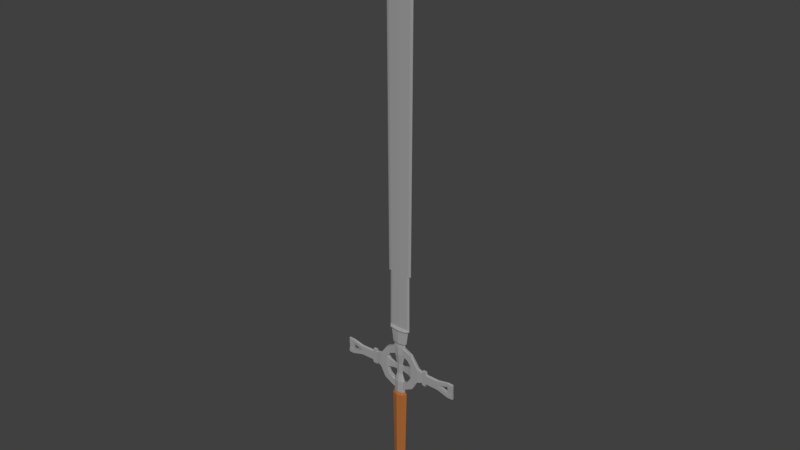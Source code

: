 # Source: Low_Poly_Sword_1.blend  (saved by Blender 2.80.75; exported with 4.5.12 LTS)
import bpy
from mathutils import Matrix  # noqa: F401  (used for matrix-valued properties, if any)

bpy.ops.wm.read_factory_settings(use_empty=True)
scene = bpy.context.scene
scene.name = 'Scene'

# ---- collections
col_collection_1 = bpy.data.collections.new('Collection 1'); scene.collection.children.link(col_collection_1)

# ---- materials (node trees are filled in below, after node groups)
mat_iron_1 = bpy.data.materials.new('Iron 1')
mat_iron_1.alpha_threshold = 0.0
mat_iron_1.use_transparent_shadow = False
mat_iron_1.diffuse_color = (0.3424, 0.3424, 0.3424, 1.0)
mat_iron_1.roughness = 0.5
mat_iron_2 = bpy.data.materials.new('Iron 2')
mat_iron_2.alpha_threshold = 0.0
mat_iron_2.use_transparent_shadow = False
mat_iron_2.diffuse_color = (0.07658, 0.07658, 0.07658, 1.0)
mat_iron_2.roughness = 0.5
mat_wood = bpy.data.materials.new('Wood')
mat_wood.alpha_threshold = 0.0
mat_wood.use_transparent_shadow = False
mat_wood.diffuse_color = (0.3931, 0.1346, 0.03673, 1.0)
mat_wood.roughness = 0.5

# ---- material node trees

# ---- world
world_world = bpy.data.worlds.new('World'); scene.world = world_world
world_world.color = (0.05088, 0.05088, 0.05088)
world_world.use_sun_shadow = False
world_world.sun_shadow_jitter_overblur = 0.0
world_world.cycles.sampling_method = 'MANUAL'
world_world.light_settings.distance = 18.0

# ---- meshes
me_cylinder_004 = bpy.data.meshes.new('Cylinder.004')
me_cylinder_004.from_pydata([(0.3675, 0.3258, -4.748), (0.5231, 0.3559, 3.435), (0.6243, -0.004031, -4.748), (0.816, -0.02016, 3.435), (0.3675, -0.3338, -4.748), (0.5231, -0.3963, 3.435), (0.417, 0.2185, 3.654), (0.6028, -0.02016, 3.654), (0.417, -0.2588, 3.654), (0.417, 0.2185, 3.996), (0.6028, -0.02016, 3.996), (0.417, -0.2588, 3.996), (0.6995, 0.6529, -5.119), (1.304, -0.004031, -5.119), (0.6995, -0.861, -4.994), (0.8258, 0.8047, -5.765), (1.634, -0.004031, -5.754), (0.8258, -1.196, -5.723), (0.8258, 0.8047, -6.427), (1.634, -0.004031, -6.417), (0.8258, -1.196, -6.385), (0.747, 0.7478, -7.313), (1.426, -0.004031, -7.313), (0.747, -0.928, -7.302), (0.3081, 0.5413, -8.053), (0.7328, -0.004031, -8.053), (0.5568, -0.5493, -8.053), (0.417, 0.2185, 4.838), (0.6028, -0.02016, 4.838), (0.417, -0.2588, 4.838), (0.2687, 0.06946, 5.608), (0.3385, -0.02016, 5.608), (0.2687, -0.1098, 5.608), (0.2687, 0.06946, 6.674), (0.3385, -0.02016, 6.674), (0.2687, -0.1098, 6.674), (0.4229, 0.1708, 7.749), (0.5707, -0.02016, 7.732), (0.4229, -0.2111, 7.749), (0.5117, 0.1708, 8.52), (0.6595, -0.02016, 8.503), (0.5117, -0.2111, 8.52), (1.009, 0.1577, 7.514), (1.124, -0.02016, 7.437), (1.009, -0.198, 7.514), (1.409, 0.1577, 8.115), (1.524, -0.02016, 8.039), (1.409, -0.198, 8.115), (1.42, 0.1685, 6.988), (1.423, -0.02016, 7.022), (1.42, -0.2089, 6.988), (2.186, 0.1685, 7.003), (2.189, -0.02016, 7.057), (2.186, -0.2089, 7.003), (1.446, 0.1685, 5.776), (1.408, -0.02016, 5.706), (1.446, -0.2089, 5.776), (2.186, 0.1685, 5.576), (2.148, -0.02016, 5.434), (2.186, -0.2089, 5.576), (1.099, 0.1685, 5.141), (0.9935, -0.02017, 5.039), (1.099, -0.2089, 5.141), (1.631, 0.1685, 4.589), (1.525, -0.02017, 4.487), (1.631, -0.2089, 4.589), (0.574, 0.1685, 4.784), (0.4271, -0.02017, 4.786), (0.574, -0.2089, 4.784), (0.5666, 0.1685, 4.018), (0.4197, -0.02017, 4.019), (0.5666, -0.2089, 4.018), (1.085, 0.1068, 6.748), (1.087, -0.02016, 6.771), (1.085, -0.1471, 6.748), (1.103, 0.1068, 5.933), (1.077, -0.02016, 5.885), (1.103, -0.1471, 5.933), (0.5479, 0.06357, 6.567), (0.5492, -0.02016, 6.582), (0.5479, -0.1039, 6.567), (0.5598, 0.06357, 6.029), (0.5428, -0.02016, 5.998), (0.5598, -0.1039, 6.029), (2.752, 0.123, 6.836), (2.754, -0.02016, 6.926), (2.752, -0.1634, 6.836), (2.752, 0.123, 5.753), (2.723, -0.02016, 5.646), (2.752, -0.1634, 5.753), (2.794, 0.123, 7.079), (2.796, -0.02016, 7.122), (2.794, -0.1634, 7.079), (2.794, 0.123, 5.54), (2.765, -0.02016, 5.387), (2.794, -0.1634, 5.54), (3.119, 0.123, 7.076), (3.121, -0.02016, 7.119), (3.119, -0.1634, 7.076), (3.12, 0.123, 5.537), (3.091, -0.02016, 5.384), (3.12, -0.1634, 5.537), (3.221, 0.123, 6.736), (3.223, -0.02016, 6.844), (3.221, -0.1634, 6.736), (3.221, 0.123, 5.832), (3.192, -0.02016, 5.742), (3.221, -0.1634, 5.832), (4.555, 0.123, 6.715), (4.557, -0.02016, 6.824), (4.555, -0.1634, 6.715), (4.555, 0.123, 5.811), (4.526, -0.02016, 5.721), (4.555, -0.1634, 5.811), (4.542, -0.02016, 6.282), (4.555, -0.1634, 6.28), (4.555, 0.123, 6.289), (5.69, 0.09448, 6.974), (5.691, -0.02012, 7.061), (5.69, -0.1347, 6.974), (5.679, -0.02012, 6.627), (5.69, -0.1347, 6.626), (5.69, 0.09448, 6.633), (5.72, 0.1231, 5.473), (5.695, -0.02012, 5.382), (5.72, -0.1633, 5.473), (5.686, -0.02012, 5.942), (5.699, -0.1633, 5.941), (5.699, 0.1231, 5.951), (6.226, 0.1232, 5.488), (6.238, -0.02001, 5.397), (6.226, -0.1632, 5.488), (6.228, -0.02001, 5.958), (6.204, -0.1632, 5.956), (6.204, 0.1232, 5.966), (6.219, 0.0946, 6.966), (6.258, -0.02, 7.053), (6.219, -0.1346, 6.966), (6.246, -0.02, 6.619), (6.219, -0.1346, 6.617), (6.219, 0.0946, 6.625), (5.671, 0.004742, 5.877), (5.682, -0.1083, 5.875), (5.682, 0.1178, 5.883), (6.231, 0.004863, 5.869), (6.204, -0.1082, 5.867), (6.204, 0.1179, 5.875), (0.4998, 0.1381, 8.897), (0.623, -0.02016, 8.899), (0.4998, -0.1784, 8.897), (0.6048, 0.1966, 9.069), (0.7736, -0.02016, 9.072), (0.6048, -0.2369, 9.069), (0.7801, 0.1966, 10.33), (0.9489, -0.02016, 10.33), (0.7801, -0.2369, 10.33), (0.9014, 0.2537, 10.53), (1.115, -0.02016, 10.53), (0.9014, -0.294, 10.53), (0.8998, 0.0321, 10.69), (1.113, -0.02016, 10.69), (0.8998, -0.07243, 10.69), (0.8692, 0.0321, 16.26), (1.082, -0.02016, 16.25), (0.8692, -0.07243, 16.26), (0.9893, 0.0321, 16.33), (1.252, -0.02016, 16.32), (0.9893, -0.07243, 16.33), (1.13, 0.0321, 45.56), (1.393, -0.02016, 45.55), (1.13, -0.07243, 45.56), (-9.448e-09, 0.4624, -4.748), (0.0, 0.5117, 3.435), (-0.3675, 0.3258, -4.748), (-0.5231, 0.3559, 3.435), (-0.6243, -0.004031, -4.748), (-0.816, -0.02016, 3.435), (-0.3675, -0.3338, -4.748), (-0.5231, -0.3963, 3.435), (-9.448e-09, -0.4704, -4.748), (0.0, -0.5521, 3.435), (0.0, 0.3173, 3.654), (-0.417, 0.2185, 3.654), (-0.6028, -0.02016, 3.654), (-0.417, -0.2588, 3.654), (0.0, -0.3577, 3.654), (0.0, 0.3173, 3.996), (-0.417, 0.2185, 3.996), (-0.6028, -0.02016, 3.996), (-0.417, -0.2588, 3.996), (0.0, -0.3577, 3.996), (-9.448e-09, 1.134, -5.097), (-0.6995, 0.6529, -5.119), (-1.304, -0.004031, -5.119), (-0.6995, -0.861, -4.994), (-9.448e-09, -1.177, -4.992), (-9.448e-09, 1.363, -5.721), (-0.8258, 0.8047, -5.765), (-1.634, -0.004031, -5.754), (-0.8258, -1.196, -5.723), (-9.448e-09, -1.402, -5.817), (-9.448e-09, 1.363, -6.383), (-0.8258, 0.8047, -6.427), (-1.634, -0.004031, -6.417), (-0.8258, -1.196, -6.385), (-9.448e-09, -1.402, -6.479), (-9.448e-09, 1.172, -7.269), (-0.747, 0.7478, -7.313), (-1.426, -0.004031, -7.313), (-0.747, -0.928, -7.302), (-9.448e-09, -1.2, -7.438), (-9.448e-09, 0.7942, -8.031), (-0.3081, 0.5413, -8.053), (-0.7328, -0.004031, -8.053), (-0.5568, -0.5493, -8.053), (-9.448e-09, -0.7752, -8.053), (-9.448e-09, -0.5493, -8.053), (-9.448e-09, -0.004031, -8.053), (-9.448e-09, 0.5413, -8.053), (0.0, 0.3173, 4.838), (-0.417, 0.2185, 4.838), (-0.6028, -0.02016, 4.838), (-0.417, -0.2588, 4.838), (0.0, -0.3577, 4.838), (0.0, 0.1066, 5.608), (-0.2687, 0.06946, 5.608), (-0.3385, -0.02016, 5.608), (-0.2687, -0.1098, 5.608), (0.0, -0.1469, 5.608), (0.0, 0.1066, 6.674), (-0.2687, 0.06946, 6.674), (-0.3385, -0.02016, 6.674), (-0.2687, -0.1098, 6.674), (0.0, -0.1469, 6.674), (0.0, 0.2499, 7.79), (-0.4229, 0.1708, 7.749), (-0.5707, -0.02016, 7.732), (-0.4229, -0.2111, 7.749), (0.0, -0.2903, 7.79), (0.0, 0.2499, 8.565), (-0.5117, 0.1708, 8.52), (-0.6595, -0.02016, 8.503), (-0.5117, -0.2111, 8.52), (0.0, -0.2903, 8.565), (-1.009, 0.1577, 7.514), (-1.124, -0.02016, 7.437), (-1.009, -0.198, 7.514), (-1.409, 0.1577, 8.115), (-1.524, -0.02016, 8.039), (-1.409, -0.198, 8.115), (-1.42, 0.1685, 6.988), (-1.423, -0.02016, 7.022), (-1.42, -0.2089, 6.988), (-2.186, 0.1685, 7.003), (-2.189, -0.02016, 7.057), (-2.186, -0.2089, 7.003), (-1.446, 0.1685, 5.776), (-1.408, -0.02016, 5.706), (-1.446, -0.2089, 5.776), (-2.186, 0.1685, 5.576), (-2.148, -0.02016, 5.434), (-2.186, -0.2089, 5.576), (-1.099, 0.1685, 5.141), (-0.9935, -0.02017, 5.039), (-1.099, -0.2089, 5.141), (-1.631, 0.1685, 4.589), (-1.525, -0.02017, 4.487), (-1.631, -0.2089, 4.589), (-0.574, 0.1685, 4.784), (-0.4271, -0.02017, 4.786), (-0.574, -0.2089, 4.784), (-0.5666, 0.1685, 4.018), (-0.4197, -0.02017, 4.019), (-0.5666, -0.2089, 4.018), (0.0, 0.1685, 4.793), (0.0, -0.02017, 4.795), (0.0, -0.2089, 4.793), (0.0, 0.1685, 4.027), (0.0, -0.02017, 4.028), (0.0, -0.2089, 4.027), (-1.085, 0.1068, 6.748), (-1.087, -0.02016, 6.771), (-1.085, -0.1471, 6.748), (-1.103, 0.1068, 5.933), (-1.077, -0.02016, 5.885), (-1.103, -0.1471, 5.933), (-0.5479, 0.06357, 6.567), (-0.5492, -0.02016, 6.582), (-0.5479, -0.1039, 6.567), (-0.5598, 0.06357, 6.029), (-0.5428, -0.02016, 5.998), (-0.5598, -0.1039, 6.029), (0.0, 0.06357, 6.563), (0.0, -0.02016, 6.578), (0.0, -0.1039, 6.563), (0.0, 0.06357, 6.025), (0.0, -0.02016, 5.994), (0.0, -0.1039, 6.025), (-2.752, 0.123, 6.836), (-2.754, -0.02016, 6.926), (-2.752, -0.1634, 6.836), (-2.752, 0.123, 5.753), (-2.723, -0.02016, 5.646), (-2.752, -0.1634, 5.753), (-2.794, 0.123, 7.079), (-2.796, -0.02016, 7.122), (-2.794, -0.1634, 7.079), (-2.794, 0.123, 5.54), (-2.765, -0.02016, 5.387), (-2.794, -0.1634, 5.54), (-3.119, 0.123, 7.076), (-3.121, -0.02016, 7.119), (-3.119, -0.1634, 7.076), (-3.12, 0.123, 5.537), (-3.091, -0.02016, 5.384), (-3.12, -0.1634, 5.537), (-3.221, 0.123, 6.736), (-3.223, -0.02016, 6.844), (-3.221, -0.1634, 6.736), (-3.221, 0.123, 5.832), (-3.192, -0.02016, 5.742), (-3.221, -0.1634, 5.832), (-4.555, 0.123, 6.715), (-4.557, -0.02016, 6.824), (-4.555, -0.1634, 6.715), (-4.555, 0.123, 5.811), (-4.526, -0.02016, 5.721), (-4.555, -0.1634, 5.811), (-4.542, -0.02016, 6.282), (-4.555, -0.1634, 6.28), (-4.555, 0.123, 6.289), (-5.69, 0.09448, 6.974), (-5.691, -0.02012, 7.061), (-5.69, -0.1347, 6.974), (-5.679, -0.02012, 6.627), (-5.69, -0.1347, 6.626), (-5.69, 0.09448, 6.633), (-5.72, 0.1231, 5.473), (-5.695, -0.02012, 5.382), (-5.72, -0.1633, 5.473), (-5.686, -0.02012, 5.942), (-5.699, -0.1633, 5.941), (-5.699, 0.1231, 5.951), (-6.226, 0.1232, 5.488), (-6.238, -0.02001, 5.397), (-6.226, -0.1632, 5.488), (-6.228, -0.02001, 5.958), (-6.204, -0.1632, 5.956), (-6.204, 0.1232, 5.966), (-6.219, 0.0946, 6.966), (-6.258, -0.02, 7.053), (-6.219, -0.1346, 6.966), (-6.246, -0.02, 6.619), (-6.219, -0.1346, 6.617), (-6.219, 0.0946, 6.625), (-5.671, 0.004742, 5.877), (-5.682, -0.1083, 5.875), (-5.682, 0.1178, 5.883), (-6.231, 0.004863, 5.869), (-6.204, -0.1082, 5.867), (-6.204, 0.1179, 5.875), (0.0, 0.2036, 8.875), (-0.4998, 0.1381, 8.897), (-0.623, -0.02016, 8.899), (-0.4998, -0.1784, 8.897), (0.0, -0.2439, 8.875), (0.0, 0.2864, 9.039), (-0.6048, 0.1966, 9.069), (-0.7736, -0.02016, 9.072), (-0.6048, -0.2369, 9.069), (0.0, -0.3267, 9.039), (0.0, 0.2864, 10.31), (-0.7801, 0.1966, 10.33), (-0.9489, -0.02016, 10.33), (-0.7801, -0.2369, 10.33), (0.0, -0.3267, 10.31), (0.0, 0.3671, 10.51), (-0.9014, 0.2537, 10.53), (-1.115, -0.02016, 10.53), (-0.9014, -0.294, 10.53), (0.0, -0.4074, 10.51), (0.0, 0.05375, 10.67), (-0.8998, 0.0321, 10.69), (-1.113, -0.02016, 10.69), (-0.8998, -0.07243, 10.69), (0.0, -0.09408, 10.67), (0.0, 0.05375, 16.26), (-0.8692, 0.0321, 16.26), (-1.082, -0.02016, 16.25), (-0.8692, -0.07243, 16.26), (0.0, -0.09408, 16.26), (0.0, 0.05375, 16.33), (-0.9893, 0.0321, 16.33), (-1.252, -0.02016, 16.32), (-0.9893, -0.07243, 16.33), (0.0, -0.09408, 16.33), (0.0, 0.05375, 45.57), (-1.13, 0.0321, 45.56), (-1.393, -0.02016, 45.55), (-1.13, -0.07243, 45.56), (0.0, -0.09408, 45.57), (0.0, -0.02016, 50.44)], [], [(171, 172, 1, 0), (0, 1, 3, 2), (2, 3, 5, 4), (4, 5, 180, 179), (1, 172, 181, 6), (3, 1, 6, 7), (180, 5, 8, 185), (5, 3, 7, 8), (7, 6, 9, 10), (8, 7, 10, 11), (185, 8, 11, 190), (6, 181, 186, 9), (4, 179, 195, 14), (2, 4, 14, 13), (0, 2, 13, 12), (171, 0, 12, 191), (12, 13, 16, 15), (13, 14, 17, 16), (14, 195, 200, 17), (191, 12, 15, 196), (15, 16, 19, 18), (16, 17, 20, 19), (17, 200, 205, 20), (196, 15, 18, 201), (18, 19, 22, 21), (19, 20, 23, 22), (20, 205, 210, 23), (201, 18, 21, 206), (211, 24, 25, 26, 215, 216, 217, 218), (21, 22, 25, 24), (22, 23, 26, 25), (23, 210, 215, 26), (206, 21, 24, 211), (10, 9, 27, 28), (11, 10, 28, 29), (190, 11, 29, 223), (9, 186, 219, 27), (28, 27, 30, 31), (29, 28, 31, 32), (223, 29, 32, 228), (27, 219, 224, 30), (31, 30, 33, 34), (32, 31, 34, 35), (228, 32, 35, 233), (30, 224, 229, 33), (34, 33, 36, 37), (35, 34, 37, 38), (233, 35, 38, 238), (33, 229, 234, 36), (39, 40, 46, 45), (41, 38, 44, 47), (238, 38, 41, 243), (36, 234, 239, 39), (47, 44, 50, 53), (44, 43, 49, 50), (37, 36, 42, 43), (36, 39, 45, 42), (38, 37, 43, 44), (40, 41, 47, 46), (53, 50, 56, 59), (50, 49, 73, 74), (45, 46, 52, 51), (46, 47, 53, 52), (42, 45, 51, 48), (43, 42, 48, 49), (59, 56, 62, 65), (56, 55, 61, 62), (58, 57, 87, 88), (57, 51, 84, 87), (48, 51, 57, 54), (55, 56, 77, 76), (65, 62, 68, 71), (62, 61, 67, 68), (57, 58, 64, 63), (58, 59, 65, 64), (54, 57, 63, 60), (55, 54, 60, 61), (71, 68, 276, 279), (68, 67, 275, 276), (63, 64, 70, 69), (64, 65, 71, 70), (60, 63, 69, 66), (61, 60, 66, 67), (69, 70, 278, 277), (70, 71, 279, 278), (66, 69, 277, 274), (67, 66, 274, 275), (74, 73, 79, 80), (77, 74, 80, 83), (48, 54, 75, 72), (56, 50, 74, 77), (49, 48, 72, 73), (54, 55, 76, 75), (80, 79, 293, 294), (83, 80, 294, 297), (72, 75, 81, 78), (75, 76, 82, 81), (76, 77, 83, 82), (73, 72, 78, 79), (78, 81, 295, 292), (81, 82, 296, 295), (82, 83, 297, 296), (79, 78, 292, 293), (87, 84, 90, 93), (85, 86, 92, 91), (51, 52, 85, 84), (52, 53, 86, 85), (59, 58, 88, 89), (53, 59, 89, 86), (93, 90, 96, 99), (91, 92, 98, 97), (88, 87, 93, 94), (89, 88, 94, 95), (86, 89, 95, 92), (84, 85, 91, 90), (99, 96, 102, 105), (97, 98, 104, 103), (94, 93, 99, 100), (95, 94, 100, 101), (92, 95, 101, 98), (90, 91, 97, 96), (105, 102, 108, 116, 111), (103, 104, 110, 109), (100, 99, 105, 106), (101, 100, 106, 107), (98, 101, 107, 104), (96, 97, 103, 102), (116, 108, 117, 122), (109, 110, 119, 118), (106, 105, 111, 112), (107, 106, 112, 113), (104, 107, 113, 115, 110), (102, 103, 109, 108), (121, 120, 141, 142), (111, 116, 128, 123), (115, 113, 125, 127), (117, 118, 136, 135), (115, 114, 120, 121), (114, 116, 122, 120), (110, 115, 121, 119), (108, 109, 118, 117), (123, 128, 134, 129), (124, 123, 129, 130), (112, 111, 123, 124), (114, 115, 127, 126), (113, 112, 124, 125), (116, 114, 126, 128), (132, 133, 131, 130), (134, 132, 130, 129), (126, 127, 133, 132), (125, 124, 130, 131), (128, 126, 132, 134), (127, 125, 131, 133), (135, 136, 138, 140), (136, 137, 139, 138), (118, 119, 137, 136), (139, 121, 142, 145), (119, 121, 139, 137), (122, 117, 135, 140), (142, 141, 144, 145), (141, 143, 146, 144), (138, 139, 145, 144), (140, 138, 144, 146), (120, 122, 143, 141), (122, 140, 146, 143), (243, 41, 149, 365), (39, 239, 361, 147), (40, 39, 147, 148), (41, 40, 148, 149), (149, 148, 151, 152), (365, 149, 152, 370), (147, 361, 366, 150), (148, 147, 150, 151), (152, 151, 154, 155), (370, 152, 155, 375), (150, 366, 371, 153), (151, 150, 153, 154), (155, 154, 157, 158), (375, 155, 158, 380), (153, 371, 376, 156), (154, 153, 156, 157), (158, 157, 160, 161), (380, 158, 161, 385), (156, 376, 381, 159), (157, 156, 159, 160), (161, 160, 163, 164), (385, 161, 164, 390), (159, 381, 386, 162), (160, 159, 162, 163), (164, 163, 166, 167), (390, 164, 167, 395), (162, 386, 391, 165), (163, 162, 165, 166), (167, 166, 169, 170), (395, 167, 170, 400), (165, 391, 396, 168), (166, 165, 168, 169), (170, 169, 401), (400, 170, 401), (168, 396, 401), (169, 168, 401), (171, 173, 174, 172), (173, 175, 176, 174), (175, 177, 178, 176), (177, 179, 180, 178), (174, 182, 181, 172), (176, 183, 182, 174), (180, 185, 184, 178), (178, 184, 183, 176), (183, 188, 187, 182), (184, 189, 188, 183), (185, 190, 189, 184), (182, 187, 186, 181), (177, 194, 195, 179), (175, 193, 194, 177), (173, 192, 193, 175), (171, 191, 192, 173), (192, 197, 198, 193), (193, 198, 199, 194), (194, 199, 200, 195), (191, 196, 197, 192), (197, 202, 203, 198), (198, 203, 204, 199), (199, 204, 205, 200), (196, 201, 202, 197), (202, 207, 208, 203), (203, 208, 209, 204), (204, 209, 210, 205), (201, 206, 207, 202), (211, 218, 217, 216, 215, 214, 213, 212), (207, 212, 213, 208), (208, 213, 214, 209), (209, 214, 215, 210), (206, 211, 212, 207), (188, 221, 220, 187), (189, 222, 221, 188), (190, 223, 222, 189), (187, 220, 219, 186), (221, 226, 225, 220), (222, 227, 226, 221), (223, 228, 227, 222), (220, 225, 224, 219), (226, 231, 230, 225), (227, 232, 231, 226), (228, 233, 232, 227), (225, 230, 229, 224), (231, 236, 235, 230), (232, 237, 236, 231), (233, 238, 237, 232), (230, 235, 234, 229), (240, 247, 248, 241), (242, 249, 246, 237), (238, 243, 242, 237), (235, 240, 239, 234), (249, 255, 252, 246), (246, 252, 251, 245), (236, 245, 244, 235), (235, 244, 247, 240), (237, 246, 245, 236), (241, 248, 249, 242), (255, 261, 258, 252), (252, 282, 281, 251), (247, 253, 254, 248), (248, 254, 255, 249), (244, 250, 253, 247), (245, 251, 250, 244), (261, 267, 264, 258), (258, 264, 263, 257), (260, 302, 301, 259), (259, 301, 298, 253), (250, 256, 259, 253), (257, 284, 285, 258), (267, 273, 270, 264), (264, 270, 269, 263), (259, 265, 266, 260), (260, 266, 267, 261), (256, 262, 265, 259), (257, 263, 262, 256), (273, 279, 276, 270), (270, 276, 275, 269), (265, 271, 272, 266), (266, 272, 273, 267), (262, 268, 271, 265), (263, 269, 268, 262), (271, 277, 278, 272), (272, 278, 279, 273), (268, 274, 277, 271), (269, 275, 274, 268), (282, 288, 287, 281), (285, 291, 288, 282), (250, 280, 283, 256), (258, 285, 282, 252), (251, 281, 280, 250), (256, 283, 284, 257), (288, 294, 293, 287), (291, 297, 294, 288), (280, 286, 289, 283), (283, 289, 290, 284), (284, 290, 291, 285), (281, 287, 286, 280), (286, 292, 295, 289), (289, 295, 296, 290), (290, 296, 297, 291), (287, 293, 292, 286), (301, 307, 304, 298), (299, 305, 306, 300), (253, 298, 299, 254), (254, 299, 300, 255), (261, 303, 302, 260), (255, 300, 303, 261), (307, 313, 310, 304), (305, 311, 312, 306), (302, 308, 307, 301), (303, 309, 308, 302), (300, 306, 309, 303), (298, 304, 305, 299), (313, 319, 316, 310), (311, 317, 318, 312), (308, 314, 313, 307), (309, 315, 314, 308), (306, 312, 315, 309), (304, 310, 311, 305), (319, 325, 330, 322, 316), (317, 323, 324, 318), (314, 320, 319, 313), (315, 321, 320, 314), (312, 318, 321, 315), (310, 316, 317, 311), (330, 336, 331, 322), (323, 332, 333, 324), (320, 326, 325, 319), (321, 327, 326, 320), (318, 324, 329, 327, 321), (316, 322, 323, 317), (335, 356, 355, 334), (325, 337, 342, 330), (329, 341, 339, 327), (331, 349, 350, 332), (329, 335, 334, 328), (328, 334, 336, 330), (324, 333, 335, 329), (322, 331, 332, 323), (337, 343, 348, 342), (338, 344, 343, 337), (326, 338, 337, 325), (328, 340, 341, 329), (327, 339, 338, 326), (330, 342, 340, 328), (346, 344, 345, 347), (348, 343, 344, 346), (340, 346, 347, 341), (339, 345, 344, 338), (342, 348, 346, 340), (341, 347, 345, 339), (349, 354, 352, 350), (350, 352, 353, 351), (332, 350, 351, 333), (353, 359, 356, 335), (333, 351, 353, 335), (336, 354, 349, 331), (356, 359, 358, 355), (355, 358, 360, 357), (352, 358, 359, 353), (354, 360, 358, 352), (334, 355, 357, 336), (336, 357, 360, 354), (243, 365, 364, 242), (240, 362, 361, 239), (241, 363, 362, 240), (242, 364, 363, 241), (364, 369, 368, 363), (365, 370, 369, 364), (362, 367, 366, 361), (363, 368, 367, 362), (369, 374, 373, 368), (370, 375, 374, 369), (367, 372, 371, 366), (368, 373, 372, 367), (374, 379, 378, 373), (375, 380, 379, 374), (372, 377, 376, 371), (373, 378, 377, 372), (379, 384, 383, 378), (380, 385, 384, 379), (377, 382, 381, 376), (378, 383, 382, 377), (384, 389, 388, 383), (385, 390, 389, 384), (382, 387, 386, 381), (383, 388, 387, 382), (389, 394, 393, 388), (390, 395, 394, 389), (387, 392, 391, 386), (388, 393, 392, 387), (394, 399, 398, 393), (395, 400, 399, 394), (392, 397, 396, 391), (393, 398, 397, 392), (399, 401, 398), (400, 401, 399), (397, 401, 396), (398, 401, 397)])
me_cylinder_004.polygons.foreach_set('material_index', [2, 2, 2, 2, 2, 2, 2, 2, 0, 0, 0, 0, 1, 1, 1, 1, 1, 1, 1, 1, 1, 1, 1, 1, 1, 1, 1, 1, 1, 1, 1, 1, 1, 0, 0, 0, 0, 0, 0, 0, 0, 0, 0, 0, 0, 0, 0, 0, 0, 0, 0, 0, 0, 0, 0, 0, 0, 0, 0, 0, 0, 0, 0, 0, 0, 0, 0, 0, 0, 0, 0, 0, 0, 0, 0, 0, 0, 0, 0, 0, 0, 0, 0, 0, 0, 0, 0, 0, 0, 0, 0, 0, 0, 0, 0, 0, 0, 0, 0, 0, 0, 0, 0, 0, 0, 0, 0, 0, 0, 0, 0, 0, 0, 0, 0, 0, 0, 0, 0, 0, 0, 0, 0, 0, 0, 0, 0, 0, 0, 0, 0, 0, 0, 0, 0, 0, 0, 0, 0, 0, 0, 0, 0, 0, 0, 0, 0, 0, 0, 0, 0, 0, 0, 0, 0, 0, 0, 0, 0, 0, 0, 0, 0, 0, 0, 0, 0, 0, 0, 0, 0, 0, 0, 0, 0, 0, 0, 0, 0, 0, 0, 0, 0, 0, 0, 0, 0, 0, 0, 0, 0, 0, 0, 0, 0, 0, 0, 0, 0, 0, 0, 2, 2, 2, 2, 2, 2, 2, 2, 0, 0, 0, 0, 1, 1, 1, 1, 1, 1, 1, 1, 1, 1, 1, 1, 1, 1, 1, 1, 1, 1, 1, 1, 1, 0, 0, 0, 0, 0, 0, 0, 0, 0, 0, 0, 0, 0, 0, 0, 0, 0, 0, 0, 0, 0, 0, 0, 0, 0, 0, 0, 0, 0, 0, 0, 0, 0, 0, 0, 0, 0, 0, 0, 0, 0, 0, 0, 0, 0, 0, 0, 0, 0, 0, 0, 0, 0, 0, 0, 0, 0, 0, 0, 0, 0, 0, 0, 0, 0, 0, 0, 0, 0, 0, 0, 0, 0, 0, 0, 0, 0, 0, 0, 0, 0, 0, 0, 0, 0, 0, 0, 0, 0, 0, 0, 0, 0, 0, 0, 0, 0, 0, 0, 0, 0, 0, 0, 0, 0, 0, 0, 0, 0, 0, 0, 0, 0, 0, 0, 0, 0, 0, 0, 0, 0, 0, 0, 0, 0, 0, 0, 0, 0, 0, 0, 0, 0, 0, 0, 0, 0, 0, 0, 0, 0, 0, 0, 0, 0, 0, 0, 0, 0, 0, 0, 0, 0, 0, 0, 0, 0, 0, 0, 0, 0, 0, 0, 0, 0, 0, 0, 0])
me_cylinder_004.materials.append(mat_iron_1)
me_cylinder_004.materials.append(mat_iron_2)
me_cylinder_004.materials.append(mat_wood)
me_cylinder_004.use_remesh_preserve_volume = False
me_cylinder_004.use_remesh_preserve_attributes = False
me_cylinder_004.use_mirror_vertex_groups = False
me_cylinder_004.update()

# ---- objects
ob_sword_1 = bpy.data.objects.new('Sword 1', me_cylinder_004)

# ---- transforms, parenting, visibility, modifiers, constraints
ob_sword_1.location = (0.0, 0.0, -2.984)
ob_sword_1.scale = (0.1513, 0.1513, 0.1513)
ob_sword_1.lineart.crease_threshold = 0.0

# ---- collection membership
col_collection_1.objects.link(ob_sword_1)

# ---- scene / render settings (as saved in the file)
scene.frame_start = 1; scene.frame_end = 250; scene.frame_set(1)
scene.render.engine = 'BLENDER_EEVEE_NEXT'
scene.render.resolution_percentage = 50
scene.render.dither_intensity = 0.0
scene.cycles.use_denoising = False
scene.cycles.samples = 128
scene.cycles.sampling_pattern = 'TABULATED_SOBOL'
scene.cycles.light_sampling_threshold = 0.0
scene.cycles.use_adaptive_sampling = False
scene.cycles.use_light_tree = False
scene.cycles.blur_glossy = 0.0
scene.cycles.sample_clamp_indirect = 0.0
scene.view_settings.view_transform = 'Standard'
bpy.context.view_layer.update()

# ---- added for rendering (the .blend has no active camera and no usable light): camera, sun
cam_auto = bpy.data.cameras.new('AutoCamera')
cam_auto.lens = 50.0
cam_auto.sensor_width = 36.0
cam_auto.clip_end = 1000.0
ob_auto_camera = bpy.data.objects.new('AutoCamera', cam_auto)
scene.collection.objects.link(ob_auto_camera)
ob_auto_camera.location = (8.38105, -10.0603, 6.9272)
ob_auto_camera.rotation_euler = (1.09748, -7.21219e-08, 0.694738)
scene.camera = ob_auto_camera
light_auto_sun = bpy.data.lights.new('AutoSun', 'SUN')
light_auto_sun.energy = 3.0
light_auto_sun.angle = 0.0523599
ob_auto_sun = bpy.data.objects.new('AutoSun', light_auto_sun)
scene.collection.objects.link(ob_auto_sun)
ob_auto_sun.rotation_euler = (0.872665, 0.174533, 0.523599)
bpy.context.view_layer.update()
